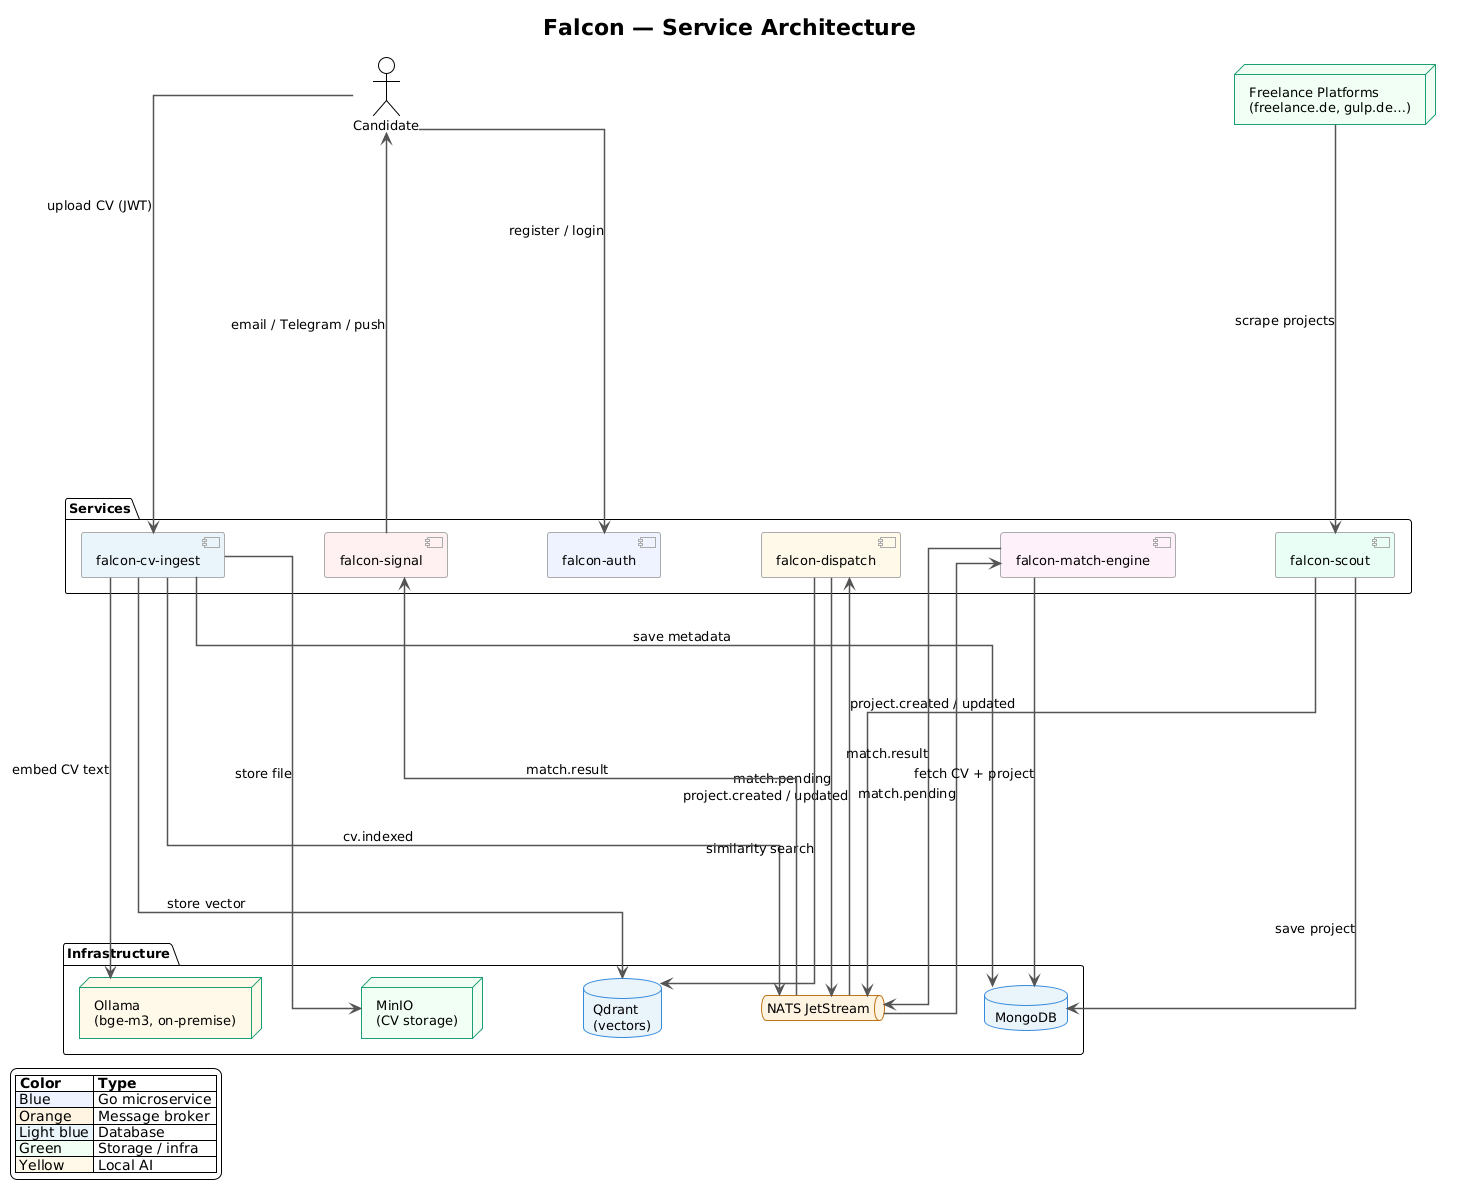

The diagram above was rendered by PlantUML. Its source (embedded in the PNG):
@startuml
!theme plain

skinparam backgroundColor #FFFFFF
skinparam defaultFontName Arial
skinparam defaultFontSize 13
skinparam ArrowColor #555555
skinparam ArrowThickness 1.5
skinparam linetype ortho
skinparam nodesep 100
skinparam ranksep 400

skinparam component {
  BackgroundColor #F5F5F5
  BorderColor #AAAAAA
}

skinparam database {
  BackgroundColor #E8F4FB
  BorderColor #378ADD
}

skinparam queue {
  BackgroundColor #FFF3E0
  BorderColor #BA7517
}

skinparam node {
  BackgroundColor #F0FFF4
  BorderColor #1D9E75
}

title Falcon — Service Architecture

' ─────────────────────────────
' External Actors
' ─────────────────────────────
actor "Candidate" as candidate
node "Freelance Platforms\n(freelance.de, gulp.de…)" as platforms

' ─────────────────────────────
' Services Layer
' ─────────────────────────────
package "Services" {

  component "falcon-auth" as auth #EEF2FF
  component "falcon-cv-ingest" as ingest #E8F4FB
  component "falcon-scout" as scout #E8FFF4
  component "falcon-dispatch" as dispatch #FFF8E8
  component "falcon-match-engine" as matchengine #FFF0F8
  component "falcon-signal" as signal #FFF0F0
}


' ─────────────────────────────
' Infrastructure Layer
' ─────────────────────────────
package "Infrastructure" {

  database "MongoDB" as mongo
  database "Qdrant\n(vectors)" as qdrant
  queue "NATS JetStream" as nats
  node "MinIO\n(CV storage)" as minio
  node "Ollama\n(bge-m3, on-premise)" as ollama #FFF9E8
}

' ─────────────────────────────
' Flows
' ─────────────────────────────

' Candidate flow
candidate --> auth      : register / login
candidate --> ingest    : upload CV (JWT)

ingest --> minio        : store file
ingest --> ollama       : embed CV text
ingest --> qdrant       : store vector
ingest --> mongo        : save metadata
ingest --> nats         : cv.indexed

' Platform ingestion
platforms --> scout     : scrape projects
scout --> mongo         : save project
scout --> nats          : project.created / updated

' Matching pipeline
nats --> dispatch       : project.created / updated
dispatch --> qdrant     : similarity search
dispatch --> nats       : match.pending

nats --> matchengine    : match.pending
matchengine --> mongo   : fetch CV + project
matchengine --> nats    : match.result

' Notification
nats --> signal         : match.result
signal --> candidate    : email / Telegram / push

' ─────────────────────────────
' Legend
' ─────────────────────────────
legend bottom left
  |= Color |= Type |
  |<#EEF2FF> Blue | Go microservice |
  |<#FFF3E0> Orange | Message broker |
  |<#E8F4FB> Light blue | Database |
  |<#F0FFF4> Green | Storage / infra |
  |<#FFF9E8> Yellow | Local AI |
endlegend
@enduml